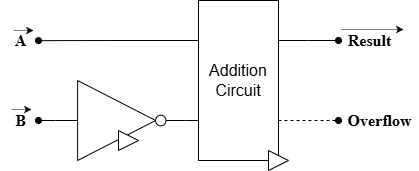

The diagram above was exported from draw.io. Its source (the exported page's mxGraphModel, read from the mxfile embedded in the PNG):
<mxGraphModel dx="784" dy="1142" grid="1" gridSize="10" guides="1" tooltips="1" connect="1" arrows="1" fold="1" page="1" pageScale="1" pageWidth="827" pageHeight="1169" math="0" shadow="0">
  <root>
    <mxCell id="0" />
    <mxCell id="1" parent="0" />
    <mxCell id="1dnX6DvTWXfldOl6PcD0-1" style="edgeStyle=orthogonalEdgeStyle;rounded=0;orthogonalLoop=1;jettySize=auto;html=1;exitX=0;exitY=0.25;exitDx=0;exitDy=0;endArrow=oval;endFill=1;" parent="1" source="1dnX6DvTWXfldOl6PcD0-4" edge="1">
      <mxGeometry relative="1" as="geometry">
        <mxPoint x="120" y="80.14285714285711" as="targetPoint" />
      </mxGeometry>
    </mxCell>
    <mxCell id="1dnX6DvTWXfldOl6PcD0-2" style="edgeStyle=orthogonalEdgeStyle;rounded=0;orthogonalLoop=1;jettySize=auto;html=1;exitX=1;exitY=0.25;exitDx=0;exitDy=0;endArrow=oval;endFill=1;" parent="1" source="1dnX6DvTWXfldOl6PcD0-4" edge="1">
      <mxGeometry relative="1" as="geometry">
        <mxPoint x="420" y="80" as="targetPoint" />
      </mxGeometry>
    </mxCell>
    <mxCell id="1dnX6DvTWXfldOl6PcD0-3" style="edgeStyle=orthogonalEdgeStyle;rounded=0;orthogonalLoop=1;jettySize=auto;html=1;exitX=1;exitY=0.75;exitDx=0;exitDy=0;endArrow=oval;endFill=1;dashed=1;" parent="1" source="1dnX6DvTWXfldOl6PcD0-4" edge="1">
      <mxGeometry relative="1" as="geometry">
        <mxPoint x="420" y="160" as="targetPoint" />
      </mxGeometry>
    </mxCell>
    <mxCell id="1dnX6DvTWXfldOl6PcD0-4" value="Addition Circuit" style="rounded=0;whiteSpace=wrap;html=1;fontSize=16;" parent="1" vertex="1">
      <mxGeometry x="280" y="40" width="80" height="160" as="geometry" />
    </mxCell>
    <mxCell id="1dnX6DvTWXfldOl6PcD0-5" value="" style="triangle;whiteSpace=wrap;html=1;movable=1;resizable=1;rotatable=1;deletable=1;editable=1;locked=0;connectable=1;" parent="1" vertex="1">
      <mxGeometry x="350" y="190" width="20" height="20" as="geometry" />
    </mxCell>
    <mxCell id="1dnX6DvTWXfldOl6PcD0-6" style="edgeStyle=orthogonalEdgeStyle;rounded=0;orthogonalLoop=1;jettySize=auto;html=1;exitX=1;exitY=0.5;exitDx=0;exitDy=0;exitPerimeter=0;entryX=0;entryY=0.75;entryDx=0;entryDy=0;endArrow=none;startFill=0;" parent="1" source="1dnX6DvTWXfldOl6PcD0-8" target="1dnX6DvTWXfldOl6PcD0-4" edge="1">
      <mxGeometry relative="1" as="geometry" />
    </mxCell>
    <mxCell id="1dnX6DvTWXfldOl6PcD0-7" style="edgeStyle=orthogonalEdgeStyle;rounded=0;orthogonalLoop=1;jettySize=auto;html=1;exitX=0;exitY=0.5;exitDx=0;exitDy=0;exitPerimeter=0;endArrow=oval;endFill=1;" parent="1" source="1dnX6DvTWXfldOl6PcD0-8" edge="1">
      <mxGeometry relative="1" as="geometry">
        <mxPoint x="120" y="159.66666666666674" as="targetPoint" />
      </mxGeometry>
    </mxCell>
    <mxCell id="1dnX6DvTWXfldOl6PcD0-8" value="" style="verticalLabelPosition=bottom;shadow=0;dashed=0;align=center;html=1;verticalAlign=top;shape=mxgraph.electrical.logic_gates.inverter_2" parent="1" vertex="1">
      <mxGeometry x="137" y="120" width="130" height="80" as="geometry" />
    </mxCell>
    <mxCell id="1dnX6DvTWXfldOl6PcD0-9" value="&lt;font face=&quot;Times New Roman&quot;&gt;A&lt;/font&gt;" style="text;html=1;align=center;verticalAlign=middle;resizable=0;points=[];autosize=1;strokeColor=none;fillColor=none;fontSize=16;fontStyle=1" parent="1" vertex="1">
      <mxGeometry x="82" y="65" width="40" height="30" as="geometry" />
    </mxCell>
    <mxCell id="1dnX6DvTWXfldOl6PcD0-10" value="&lt;font face=&quot;Times New Roman&quot;&gt;B&lt;/font&gt;" style="text;html=1;align=center;verticalAlign=middle;resizable=0;points=[];autosize=1;strokeColor=none;fillColor=none;fontSize=16;fontStyle=1" parent="1" vertex="1">
      <mxGeometry x="87" y="145" width="30" height="30" as="geometry" />
    </mxCell>
    <mxCell id="1dnX6DvTWXfldOl6PcD0-11" value="&lt;font face=&quot;Times New Roman&quot;&gt;Result&lt;/font&gt;" style="text;html=1;align=center;verticalAlign=middle;resizable=0;points=[];autosize=1;strokeColor=none;fillColor=none;fontSize=16;fontStyle=1" parent="1" vertex="1">
      <mxGeometry x="421" y="65" width="60" height="30" as="geometry" />
    </mxCell>
    <mxCell id="1dnX6DvTWXfldOl6PcD0-12" value="&lt;font face=&quot;Times New Roman&quot;&gt;Overflow&lt;/font&gt;" style="text;html=1;align=center;verticalAlign=middle;resizable=0;points=[];autosize=1;strokeColor=none;fillColor=none;fontSize=16;fontStyle=1" parent="1" vertex="1">
      <mxGeometry x="421" y="145" width="80" height="30" as="geometry" />
    </mxCell>
    <mxCell id="1dnX6DvTWXfldOl6PcD0-13" value="" style="triangle;whiteSpace=wrap;html=1;movable=1;resizable=1;rotatable=1;deletable=1;editable=1;locked=0;connectable=1;" parent="1" vertex="1">
      <mxGeometry x="200" y="170" width="20" height="20" as="geometry" />
    </mxCell>
    <mxCell id="bJR9KV3Fs5eMWncSKtgM-1" value="" style="endArrow=classic;html=1;rounded=0;strokeWidth=0.5;" edge="1" parent="1">
      <mxGeometry width="50" height="50" relative="1" as="geometry">
        <mxPoint x="95" y="70" as="sourcePoint" />
        <mxPoint x="115" y="70" as="targetPoint" />
      </mxGeometry>
    </mxCell>
    <mxCell id="bJR9KV3Fs5eMWncSKtgM-2" value="" style="endArrow=classic;html=1;rounded=0;strokeWidth=0.5;" edge="1" parent="1">
      <mxGeometry width="50" height="50" relative="1" as="geometry">
        <mxPoint x="93" y="149" as="sourcePoint" />
        <mxPoint x="113" y="149" as="targetPoint" />
      </mxGeometry>
    </mxCell>
    <mxCell id="bJR9KV3Fs5eMWncSKtgM-3" value="" style="endArrow=classic;html=1;rounded=0;strokeWidth=0.5;" edge="1" parent="1">
      <mxGeometry width="50" height="50" relative="1" as="geometry">
        <mxPoint x="423" y="69" as="sourcePoint" />
        <mxPoint x="485" y="69" as="targetPoint" />
      </mxGeometry>
    </mxCell>
  </root>
</mxGraphModel>